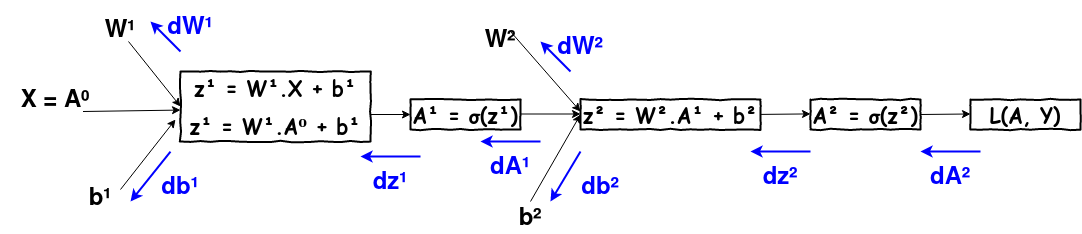

The diagram above was exported from draw.io. Its source (the exported page's mxGraphModel, read from the mxfile embedded in the PNG):
<mxGraphModel dx="1179" dy="2451" grid="1" gridSize="10" guides="1" tooltips="1" connect="1" arrows="1" fold="1" page="1" pageScale="1" pageWidth="1100" pageHeight="1700" math="0" shadow="0">
  <root>
    <mxCell id="0" />
    <mxCell id="1" parent="0" />
    <mxCell id="2" value="&lt;div&gt;&lt;font style=&quot;font-size: 20px&quot;&gt;z¹ = W¹.X + b¹&lt;/font&gt;&lt;/div&gt;&lt;div&gt;&lt;br&gt;&lt;font style=&quot;font-size: 20px&quot;&gt;&lt;font style=&quot;font-size: 20px&quot;&gt;z¹ = W¹.A⁰ + b¹&lt;/font&gt;&lt;/font&gt;&lt;/div&gt;" style="html=1;whiteSpace=wrap;comic=1;strokeWidth=2;fontFamily=Comic Sans MS;fontStyle=1;" vertex="1" parent="1">
      <mxGeometry x="1090" y="30" width="190" height="70" as="geometry" />
    </mxCell>
    <mxCell id="3" value="&lt;font style=&quot;font-size: 20px&quot;&gt;A¹ = &lt;span class=&quot;st&quot;&gt;σ(z¹)&lt;/span&gt;&lt;/font&gt;" style="html=1;whiteSpace=wrap;comic=1;strokeWidth=2;fontFamily=Comic Sans MS;fontStyle=1;" vertex="1" parent="1">
      <mxGeometry x="1320" y="58" width="110" height="30" as="geometry" />
    </mxCell>
    <mxCell id="4" value="" style="endArrow=classic;html=1;" edge="1" parent="1">
      <mxGeometry width="50" height="50" relative="1" as="geometry">
        <mxPoint x="1280" y="73" as="sourcePoint" />
        <mxPoint x="1320" y="73" as="targetPoint" />
      </mxGeometry>
    </mxCell>
    <mxCell id="5" value="" style="endArrow=classic;html=1;exitX=1;exitY=0;exitDx=0;exitDy=0;" edge="1" source="10" parent="1">
      <mxGeometry width="50" height="50" relative="1" as="geometry">
        <mxPoint x="1040" y="108" as="sourcePoint" />
        <mxPoint x="1085" y="78" as="targetPoint" />
      </mxGeometry>
    </mxCell>
    <mxCell id="6" value="" style="endArrow=classic;html=1;exitX=0.75;exitY=1;exitDx=0;exitDy=0;" edge="1" source="8" parent="1">
      <mxGeometry width="50" height="50" relative="1" as="geometry">
        <mxPoint x="1034.97" y="38" as="sourcePoint" />
        <mxPoint x="1090.0037089551352" y="68.57428275285292" as="targetPoint" />
      </mxGeometry>
    </mxCell>
    <mxCell id="7" value="" style="endArrow=classic;html=1;entryX=0;entryY=0.5;entryDx=0;entryDy=0;" edge="1" source="9" target="2" parent="1">
      <mxGeometry width="50" height="50" relative="1" as="geometry">
        <mxPoint x="1040" y="73" as="sourcePoint" />
        <mxPoint x="1084.97" y="85" as="targetPoint" />
      </mxGeometry>
    </mxCell>
    <mxCell id="8" value="&lt;font style=&quot;font-size: 24px&quot;&gt;&lt;b&gt;X = A⁰&lt;br&gt;&lt;/b&gt;&lt;/font&gt;" style="text;html=1;strokeColor=none;fillColor=none;align=center;verticalAlign=middle;whiteSpace=wrap;rounded=0;" vertex="1" parent="1">
      <mxGeometry x="910" y="50" width="110" height="20" as="geometry" />
    </mxCell>
    <mxCell id="9" value="&lt;font style=&quot;font-size: 24px&quot;&gt;&lt;b&gt;W¹&lt;/b&gt;&lt;/font&gt;" style="text;html=1;strokeColor=none;fillColor=none;align=center;verticalAlign=middle;whiteSpace=wrap;rounded=0;" vertex="1" parent="1">
      <mxGeometry x="1010" y="-20" width="40" height="20" as="geometry" />
    </mxCell>
    <mxCell id="10" value="&lt;font style=&quot;font-size: 24px&quot;&gt;&lt;b&gt;b¹&lt;/b&gt;&lt;/font&gt;" style="text;html=1;strokeColor=none;fillColor=none;align=center;verticalAlign=middle;whiteSpace=wrap;rounded=0;" vertex="1" parent="1">
      <mxGeometry x="990" y="148" width="40" height="20" as="geometry" />
    </mxCell>
    <mxCell id="11" value="" style="endArrow=classic;html=1;entryX=0;entryY=0.5;entryDx=0;entryDy=0;" edge="1" parent="1">
      <mxGeometry width="50" height="50" relative="1" as="geometry">
        <mxPoint x="1430" y="72.5" as="sourcePoint" />
        <mxPoint x="1490" y="72.5" as="targetPoint" />
      </mxGeometry>
    </mxCell>
    <mxCell id="12" value="&lt;font style=&quot;font-size: 20px&quot;&gt;z² = W².A¹ + b²&lt;/font&gt;" style="html=1;whiteSpace=wrap;comic=1;strokeWidth=2;fontFamily=Comic Sans MS;fontStyle=1;" vertex="1" parent="1">
      <mxGeometry x="1490" y="58" width="180" height="30" as="geometry" />
    </mxCell>
    <mxCell id="13" value="&lt;font style=&quot;font-size: 20px&quot;&gt;A² = &lt;span class=&quot;st&quot;&gt;σ(z²)&lt;/span&gt;&lt;/font&gt;" style="html=1;whiteSpace=wrap;comic=1;strokeWidth=2;fontFamily=Comic Sans MS;fontStyle=1;" vertex="1" parent="1">
      <mxGeometry x="1720" y="58" width="110" height="30" as="geometry" />
    </mxCell>
    <mxCell id="14" value="" style="endArrow=classic;html=1;entryX=0;entryY=0.5;entryDx=0;entryDy=0;" edge="1" parent="1">
      <mxGeometry width="50" height="50" relative="1" as="geometry">
        <mxPoint x="1670" y="72.90999999999985" as="sourcePoint" />
        <mxPoint x="1720" y="72.40999999999985" as="targetPoint" />
      </mxGeometry>
    </mxCell>
    <mxCell id="15" value="" style="endArrow=classic;html=1;entryX=0;entryY=0.5;entryDx=0;entryDy=0;exitX=1;exitY=0.5;exitDx=0;exitDy=0;" edge="1" source="13" parent="1">
      <mxGeometry width="50" height="50" relative="1" as="geometry">
        <mxPoint x="1840" y="73" as="sourcePoint" />
        <mxPoint x="1880" y="72.5" as="targetPoint" />
      </mxGeometry>
    </mxCell>
    <mxCell id="16" value="&lt;font style=&quot;font-size: 24px&quot;&gt;&lt;b&gt;W²&lt;/b&gt;&lt;/font&gt;" style="text;html=1;strokeColor=none;fillColor=none;align=center;verticalAlign=middle;whiteSpace=wrap;rounded=0;" vertex="1" parent="1">
      <mxGeometry x="1390" y="-10" width="40" height="20" as="geometry" />
    </mxCell>
    <mxCell id="17" value="&lt;font style=&quot;font-size: 24px&quot;&gt;&lt;b&gt;b²&lt;/b&gt;&lt;/font&gt;" style="text;html=1;strokeColor=none;fillColor=none;align=center;verticalAlign=middle;whiteSpace=wrap;rounded=0;" vertex="1" parent="1">
      <mxGeometry x="1420" y="168" width="40" height="20" as="geometry" />
    </mxCell>
    <mxCell id="18" value="" style="endArrow=classic;html=1;exitX=0.75;exitY=0;exitDx=0;exitDy=0;" edge="1" source="16" parent="1">
      <mxGeometry width="50" height="50" relative="1" as="geometry">
        <mxPoint x="1080" y="158" as="sourcePoint" />
        <mxPoint x="1490" y="70" as="targetPoint" />
      </mxGeometry>
    </mxCell>
    <mxCell id="19" value="" style="endArrow=classic;html=1;entryX=0;entryY=0.5;entryDx=0;entryDy=0;" edge="1" target="12" parent="1">
      <mxGeometry width="50" height="50" relative="1" as="geometry">
        <mxPoint x="1440" y="160" as="sourcePoint" />
        <mxPoint x="1500" y="80" as="targetPoint" />
      </mxGeometry>
    </mxCell>
    <mxCell id="20" value="&lt;font style=&quot;font-size: 20px&quot;&gt;L(A, Y)&lt;br&gt;&lt;span class=&quot;st&quot;&gt;&lt;/span&gt;&lt;/font&gt;" style="html=1;whiteSpace=wrap;comic=1;strokeWidth=2;fontFamily=Comic Sans MS;fontStyle=1;" vertex="1" parent="1">
      <mxGeometry x="1880" y="58" width="110" height="30" as="geometry" />
    </mxCell>
    <mxCell id="21" value="" style="endArrow=classic;html=1;strokeColor=#0000FF;strokeWidth=2;" edge="1" parent="1">
      <mxGeometry width="50" height="50" relative="1" as="geometry">
        <mxPoint x="1890" y="110" as="sourcePoint" />
        <mxPoint x="1830" y="110" as="targetPoint" />
      </mxGeometry>
    </mxCell>
    <mxCell id="22" value="&lt;br&gt;&lt;font style=&quot;font-size: 24px&quot; color=&quot;#0000FF&quot;&gt;&lt;b&gt;dA²&lt;/b&gt;&lt;/font&gt;" style="text;html=1;strokeColor=none;fillColor=none;align=center;verticalAlign=middle;whiteSpace=wrap;rounded=0;" vertex="1" parent="1">
      <mxGeometry x="1840" y="120" width="40" height="20" as="geometry" />
    </mxCell>
    <mxCell id="23" value="" style="endArrow=classic;html=1;strokeColor=#0000FF;strokeWidth=2;" edge="1" parent="1">
      <mxGeometry width="50" height="50" relative="1" as="geometry">
        <mxPoint x="1720" y="110" as="sourcePoint" />
        <mxPoint x="1660" y="110" as="targetPoint" />
      </mxGeometry>
    </mxCell>
    <mxCell id="24" value="&lt;br&gt;&lt;font style=&quot;font-size: 24px&quot; color=&quot;#0000FF&quot;&gt;&lt;b&gt;dz²&lt;/b&gt;&lt;/font&gt;" style="text;html=1;strokeColor=none;fillColor=none;align=center;verticalAlign=middle;whiteSpace=wrap;rounded=0;" vertex="1" parent="1">
      <mxGeometry x="1670" y="120" width="40" height="20" as="geometry" />
    </mxCell>
    <mxCell id="25" value="" style="endArrow=classic;html=1;strokeColor=#0000FF;strokeWidth=2;" edge="1" parent="1">
      <mxGeometry width="50" height="50" relative="1" as="geometry">
        <mxPoint x="1450" y="100" as="sourcePoint" />
        <mxPoint x="1390" y="100" as="targetPoint" />
      </mxGeometry>
    </mxCell>
    <mxCell id="26" value="&lt;br&gt;&lt;font style=&quot;font-size: 24px&quot; color=&quot;#0000FF&quot;&gt;&lt;b&gt;dA¹&lt;/b&gt;&lt;/font&gt;" style="text;html=1;strokeColor=none;fillColor=none;align=center;verticalAlign=middle;whiteSpace=wrap;rounded=0;" vertex="1" parent="1">
      <mxGeometry x="1400" y="110" width="40" height="20" as="geometry" />
    </mxCell>
    <mxCell id="27" value="" style="endArrow=classic;html=1;strokeColor=#0000FF;strokeWidth=2;" edge="1" parent="1">
      <mxGeometry width="50" height="50" relative="1" as="geometry">
        <mxPoint x="1330" y="115" as="sourcePoint" />
        <mxPoint x="1270" y="115" as="targetPoint" />
      </mxGeometry>
    </mxCell>
    <mxCell id="28" value="&lt;br&gt;&lt;font style=&quot;font-size: 24px&quot; color=&quot;#0000FF&quot;&gt;&lt;b&gt;dz¹&lt;/b&gt;&lt;/font&gt;" style="text;html=1;strokeColor=none;fillColor=none;align=center;verticalAlign=middle;whiteSpace=wrap;rounded=0;" vertex="1" parent="1">
      <mxGeometry x="1280" y="125" width="40" height="20" as="geometry" />
    </mxCell>
    <mxCell id="29" value="" style="endArrow=classic;html=1;strokeColor=#0000FF;strokeWidth=2;" edge="1" parent="1">
      <mxGeometry width="50" height="50" relative="1" as="geometry">
        <mxPoint x="1080" y="110" as="sourcePoint" />
        <mxPoint x="1040" y="160" as="targetPoint" />
      </mxGeometry>
    </mxCell>
    <mxCell id="30" value="&lt;br&gt;&lt;font style=&quot;font-size: 24px&quot; color=&quot;#0000FF&quot;&gt;&lt;b&gt;db¹&lt;/b&gt;&lt;/font&gt;" style="text;html=1;strokeColor=none;fillColor=none;align=center;verticalAlign=middle;whiteSpace=wrap;rounded=0;" vertex="1" parent="1">
      <mxGeometry x="1070" y="130" width="40" height="20" as="geometry" />
    </mxCell>
    <mxCell id="31" value="" style="endArrow=classic;html=1;strokeColor=#0000FF;strokeWidth=2;" edge="1" parent="1">
      <mxGeometry width="50" height="50" relative="1" as="geometry">
        <mxPoint x="1490" y="110" as="sourcePoint" />
        <mxPoint x="1460" y="160" as="targetPoint" />
      </mxGeometry>
    </mxCell>
    <mxCell id="32" value="&lt;br&gt;&lt;font style=&quot;font-size: 24px&quot; color=&quot;#0000FF&quot;&gt;&lt;b&gt;db²&lt;/b&gt;&lt;/font&gt;" style="text;html=1;strokeColor=none;fillColor=none;align=center;verticalAlign=middle;whiteSpace=wrap;rounded=0;" vertex="1" parent="1">
      <mxGeometry x="1490" y="130" width="40" height="20" as="geometry" />
    </mxCell>
    <mxCell id="33" value="" style="endArrow=classic;html=1;strokeColor=#0000FF;strokeWidth=2;" edge="1" parent="1">
      <mxGeometry width="50" height="50" relative="1" as="geometry">
        <mxPoint x="1090" y="10" as="sourcePoint" />
        <mxPoint x="1060" y="-20" as="targetPoint" />
      </mxGeometry>
    </mxCell>
    <mxCell id="34" value="&lt;br&gt;&lt;font style=&quot;font-size: 24px&quot; color=&quot;#0000FF&quot;&gt;&lt;b&gt;dW¹&lt;/b&gt;&lt;/font&gt;" style="text;html=1;strokeColor=none;fillColor=none;align=center;verticalAlign=middle;whiteSpace=wrap;rounded=0;" vertex="1" parent="1">
      <mxGeometry x="1080" y="-30" width="40" height="20" as="geometry" />
    </mxCell>
    <mxCell id="35" value="" style="endArrow=classic;html=1;strokeColor=#0000FF;strokeWidth=2;" edge="1" parent="1">
      <mxGeometry width="50" height="50" relative="1" as="geometry">
        <mxPoint x="1480" y="30" as="sourcePoint" />
        <mxPoint x="1450" as="targetPoint" />
      </mxGeometry>
    </mxCell>
    <mxCell id="36" value="&lt;br&gt;&lt;font style=&quot;font-size: 24px&quot; color=&quot;#0000FF&quot;&gt;&lt;b&gt;dW²&lt;/b&gt;&lt;/font&gt;" style="text;html=1;strokeColor=none;fillColor=none;align=center;verticalAlign=middle;whiteSpace=wrap;rounded=0;" vertex="1" parent="1">
      <mxGeometry x="1470" y="-10" width="40" height="20" as="geometry" />
    </mxCell>
  </root>
</mxGraphModel>